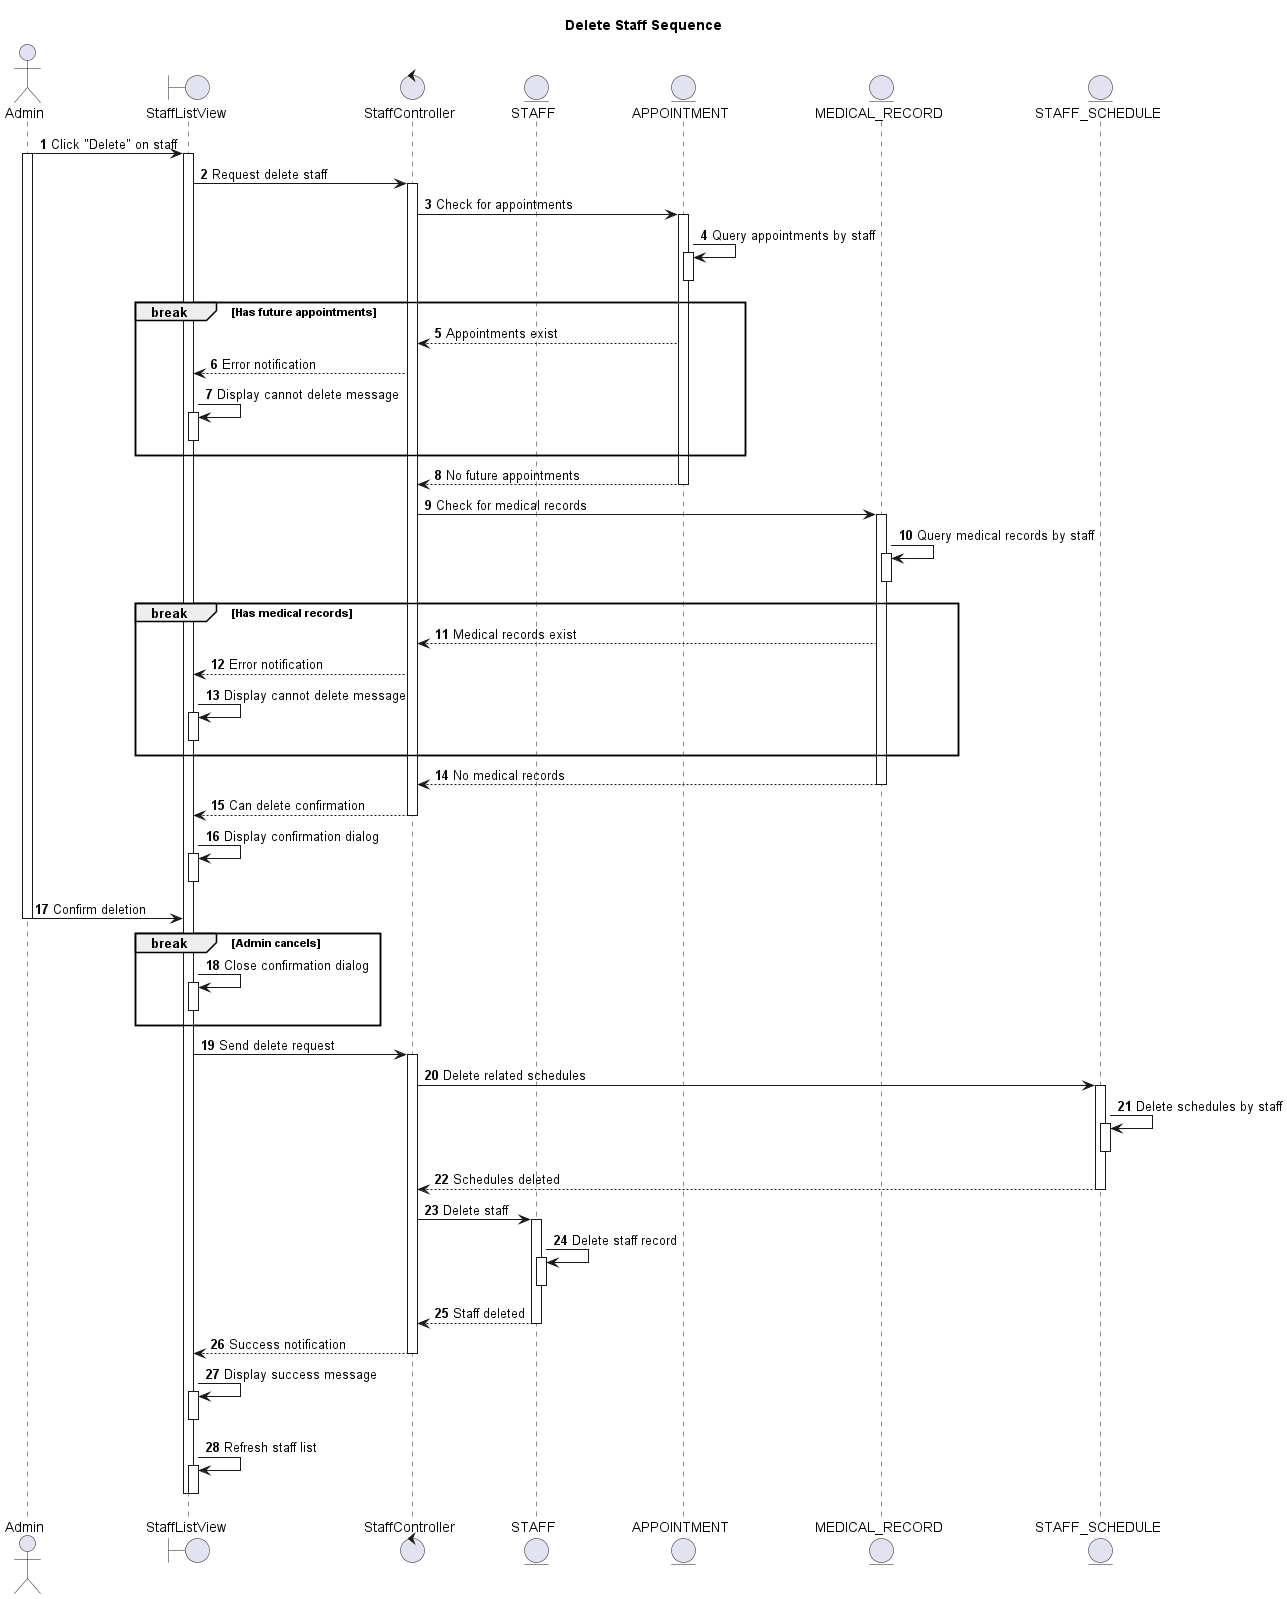

The diagram above was rendered by PlantUML. Its source (embedded in the PNG):
@startuml
autonumber

actor Admin as A
boundary StaffListView as SLV
control StaffController as SC
entity STAFF as S
entity APPOINTMENT as AP
entity MEDICAL_RECORD as MR
entity STAFF_SCHEDULE as SS

title Delete Staff Sequence

A -> SLV: Click "Delete" on staff
activate A
activate SLV

SLV -> SC: Request delete staff
activate SC

SC -> AP: Check for appointments
activate AP
AP -> AP: Query appointments by staff
activate AP
deactivate AP

break Has future appointments
  SC <-- AP: Appointments exist
  SLV <-- SC: Error notification
  SLV -> SLV: Display cannot delete message
  activate SLV
  deactivate SLV
end

SC <-- AP: No future appointments
deactivate AP

SC -> MR: Check for medical records
activate MR
MR -> MR: Query medical records by staff
activate MR
deactivate MR

break Has medical records
  SC <-- MR: Medical records exist
  SLV <-- SC: Error notification
  SLV -> SLV: Display cannot delete message
  activate SLV
  deactivate SLV
end

SC <-- MR: No medical records
deactivate MR

SLV <-- SC: Can delete confirmation
deactivate SC
SLV -> SLV: Display confirmation dialog
activate SLV
deactivate SLV

A -> SLV: Confirm deletion
deactivate A

break Admin cancels
  SLV -> SLV: Close confirmation dialog
  activate SLV
  deactivate SLV
end

SLV -> SC: Send delete request
activate SC

SC -> SS: Delete related schedules
activate SS
SS -> SS: Delete schedules by staff
activate SS
deactivate SS
SC <-- SS: Schedules deleted
deactivate SS

SC -> S: Delete staff
activate S
S -> S: Delete staff record
activate S
deactivate S
SC <-- S: Staff deleted
deactivate S

SLV <-- SC: Success notification
deactivate SC
SLV -> SLV: Display success message
activate SLV
deactivate SLV
SLV -> SLV: Refresh staff list
activate SLV
deactivate SLV

deactivate SLV

@enduml